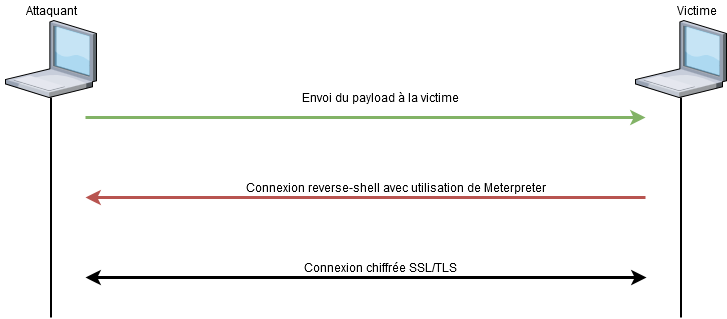

The diagram above was exported from draw.io. Its source (the exported page's mxGraphModel, read from the mxfile embedded in the PNG):
<mxGraphModel dx="1422" dy="769" grid="1" gridSize="10" guides="1" tooltips="1" connect="1" arrows="1" fold="1" page="1" pageScale="1.5" pageWidth="1169" pageHeight="826" background="none" math="0" shadow="0">
  <root>
    <mxCell id="0" style=";html=1;" />
    <mxCell id="1" style=";html=1;" parent="0" />
    <mxCell id="gc1OCftb6qK59RWii7qt-1" value="" style="verticalLabelPosition=bottom;aspect=fixed;html=1;verticalAlign=top;strokeColor=#FF3333;align=center;outlineConnect=0;shape=mxgraph.citrix.laptop_1;fillColor=#e1d5e7;gradientColor=#FF6666;strokeWidth=10;" vertex="1" parent="1">
      <mxGeometry x="320" y="223" width="91" height="77" as="geometry" />
    </mxCell>
    <mxCell id="gc1OCftb6qK59RWii7qt-2" value="" style="verticalLabelPosition=bottom;aspect=fixed;html=1;verticalAlign=top;strokeColor=none;align=center;outlineConnect=0;shape=mxgraph.citrix.laptop_1;" vertex="1" parent="1">
      <mxGeometry x="950" y="223" width="91" height="77" as="geometry" />
    </mxCell>
    <mxCell id="gc1OCftb6qK59RWii7qt-4" value="" style="line;strokeWidth=2;direction=south;html=1;" vertex="1" parent="1">
      <mxGeometry x="360.5" y="300" width="10" height="220" as="geometry" />
    </mxCell>
    <mxCell id="gc1OCftb6qK59RWii7qt-5" value="" style="line;strokeWidth=2;direction=south;html=1;" vertex="1" parent="1">
      <mxGeometry x="990.5" y="300" width="10" height="220" as="geometry" />
    </mxCell>
    <mxCell id="gc1OCftb6qK59RWii7qt-7" value="" style="endArrow=classic;html=1;strokeWidth=3;fillColor=#d5e8d4;strokeColor=#82b366;" edge="1" parent="1">
      <mxGeometry width="50" height="50" relative="1" as="geometry">
        <mxPoint x="400" y="320" as="sourcePoint" />
        <mxPoint x="960" y="320" as="targetPoint" />
      </mxGeometry>
    </mxCell>
    <mxCell id="gc1OCftb6qK59RWii7qt-8" value="Envoi du payload à la victime" style="text;html=1;align=center;verticalAlign=middle;resizable=0;points=[];autosize=1;" vertex="1" parent="1">
      <mxGeometry x="610" y="290" width="170" height="20" as="geometry" />
    </mxCell>
    <mxCell id="gc1OCftb6qK59RWii7qt-9" value="" style="endArrow=classic;html=1;strokeWidth=3;fillColor=#f8cecc;strokeColor=#b85450;" edge="1" parent="1">
      <mxGeometry width="50" height="50" relative="1" as="geometry">
        <mxPoint x="960" y="400" as="sourcePoint" />
        <mxPoint x="400" y="400" as="targetPoint" />
      </mxGeometry>
    </mxCell>
    <mxCell id="gc1OCftb6qK59RWii7qt-10" value="Connexion reverse-shell avec utilisation de Meterpreter" style="text;html=1;align=center;verticalAlign=middle;resizable=0;points=[];autosize=1;" vertex="1" parent="1">
      <mxGeometry x="550" y="380" width="320" height="20" as="geometry" />
    </mxCell>
    <mxCell id="gc1OCftb6qK59RWii7qt-11" value="" style="endArrow=classic;startArrow=classic;html=1;strokeWidth=3;" edge="1" parent="1">
      <mxGeometry width="50" height="50" relative="1" as="geometry">
        <mxPoint x="400" y="480" as="sourcePoint" />
        <mxPoint x="961" y="480" as="targetPoint" />
      </mxGeometry>
    </mxCell>
    <mxCell id="gc1OCftb6qK59RWii7qt-12" value="Connexion chiffrée SSL/TLS" style="text;html=1;align=center;verticalAlign=middle;resizable=0;points=[];autosize=1;" vertex="1" parent="1">
      <mxGeometry x="610" y="460" width="170" height="20" as="geometry" />
    </mxCell>
    <mxCell id="gc1OCftb6qK59RWii7qt-13" value="Attaquant" style="text;html=1;align=center;verticalAlign=middle;resizable=0;points=[];autosize=1;" vertex="1" parent="1">
      <mxGeometry x="330.5" y="203" width="70" height="20" as="geometry" />
    </mxCell>
    <mxCell id="gc1OCftb6qK59RWii7qt-14" value="Victime" style="text;html=1;align=center;verticalAlign=middle;resizable=0;points=[];autosize=1;" vertex="1" parent="1">
      <mxGeometry x="981" y="203" width="60" height="20" as="geometry" />
    </mxCell>
  </root>
</mxGraphModel>